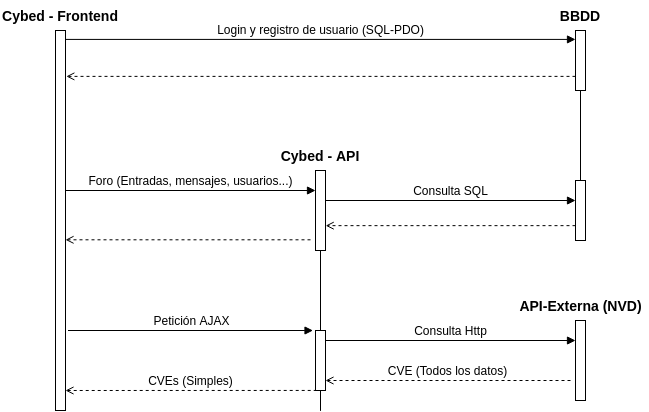

The diagram above was exported from draw.io. Its source (the exported page's mxGraphModel, read from the mxfile embedded in the PNG):
<mxGraphModel dx="942" dy="530" grid="1" gridSize="10" guides="1" tooltips="1" connect="1" arrows="1" fold="1" page="1" pageScale="1" pageWidth="827" pageHeight="1169" math="0" shadow="0">
  <root>
    <mxCell id="0" />
    <mxCell id="1" parent="0" />
    <mxCell id="nAi7RVqrybuxaFywzRDy-5" value="Cybed - Frontend" style="text;html=1;strokeColor=none;fillColor=none;align=center;verticalAlign=middle;whiteSpace=wrap;rounded=0;fontStyle=1;fontSize=14;" vertex="1" parent="1">
      <mxGeometry x="140" y="140" width="120" height="30" as="geometry" />
    </mxCell>
    <mxCell id="nAi7RVqrybuxaFywzRDy-6" value="Cybed - API" style="text;html=1;strokeColor=none;fillColor=none;align=center;verticalAlign=middle;whiteSpace=wrap;rounded=0;fontStyle=1;fontSize=14;" vertex="1" parent="1">
      <mxGeometry x="410" y="280" width="100" height="30" as="geometry" />
    </mxCell>
    <mxCell id="nAi7RVqrybuxaFywzRDy-7" value="BBDD" style="text;html=1;strokeColor=none;fillColor=none;align=center;verticalAlign=middle;whiteSpace=wrap;rounded=0;fontStyle=1;fontSize=14;" vertex="1" parent="1">
      <mxGeometry x="670" y="140" width="100" height="30" as="geometry" />
    </mxCell>
    <mxCell id="nAi7RVqrybuxaFywzRDy-9" value="" style="html=1;points=[];perimeter=orthogonalPerimeter;" vertex="1" parent="1">
      <mxGeometry x="195" y="170" width="10" height="380" as="geometry" />
    </mxCell>
    <mxCell id="nAi7RVqrybuxaFywzRDy-42" value="" style="edgeStyle=orthogonalEdgeStyle;rounded=0;orthogonalLoop=1;jettySize=auto;html=1;endArrow=none;endFill=0;" edge="1" parent="1" source="nAi7RVqrybuxaFywzRDy-10" target="nAi7RVqrybuxaFywzRDy-32">
      <mxGeometry relative="1" as="geometry" />
    </mxCell>
    <mxCell id="nAi7RVqrybuxaFywzRDy-10" value="" style="html=1;points=[];perimeter=orthogonalPerimeter;" vertex="1" parent="1">
      <mxGeometry x="455" y="310" width="10" height="80" as="geometry" />
    </mxCell>
    <mxCell id="nAi7RVqrybuxaFywzRDy-11" value="" style="html=1;points=[];perimeter=orthogonalPerimeter;" vertex="1" parent="1">
      <mxGeometry x="715" y="170" width="10" height="60" as="geometry" />
    </mxCell>
    <mxCell id="nAi7RVqrybuxaFywzRDy-12" value="API-Externa (NVD)" style="text;html=1;strokeColor=none;fillColor=none;align=center;verticalAlign=middle;whiteSpace=wrap;rounded=0;fontStyle=1;fontSize=14;" vertex="1" parent="1">
      <mxGeometry x="652.5" y="430" width="135" height="30" as="geometry" />
    </mxCell>
    <mxCell id="nAi7RVqrybuxaFywzRDy-13" value="" style="html=1;points=[];perimeter=orthogonalPerimeter;" vertex="1" parent="1">
      <mxGeometry x="715" y="460" width="10" height="80" as="geometry" />
    </mxCell>
    <mxCell id="nAi7RVqrybuxaFywzRDy-14" value="Foro (Entradas, mensajes, usuarios...)" style="html=1;verticalAlign=bottom;endArrow=block;rounded=0;fontSize=12;" edge="1" parent="1">
      <mxGeometry width="80" relative="1" as="geometry">
        <mxPoint x="205" y="330" as="sourcePoint" />
        <mxPoint x="455" y="330" as="targetPoint" />
      </mxGeometry>
    </mxCell>
    <mxCell id="nAi7RVqrybuxaFywzRDy-21" value="" style="html=1;verticalAlign=bottom;endArrow=open;rounded=0;dashed=1;endFill=0;" edge="1" parent="1">
      <mxGeometry width="80" relative="1" as="geometry">
        <mxPoint x="450" y="379.31" as="sourcePoint" />
        <mxPoint x="205" y="379.31" as="targetPoint" />
      </mxGeometry>
    </mxCell>
    <mxCell id="nAi7RVqrybuxaFywzRDy-23" value="" style="html=1;verticalAlign=bottom;endArrow=open;rounded=0;dashed=1;endFill=0;entryX=1.017;entryY=0.645;entryDx=0;entryDy=0;entryPerimeter=0;" edge="1" parent="1">
      <mxGeometry width="80" relative="1" as="geometry">
        <mxPoint x="715" y="365.15" as="sourcePoint" />
        <mxPoint x="465.1700000000001" y="365.15" as="targetPoint" />
        <Array as="points" />
      </mxGeometry>
    </mxCell>
    <mxCell id="nAi7RVqrybuxaFywzRDy-27" value="Petición AJAX" style="html=1;verticalAlign=bottom;endArrow=block;rounded=0;fontSize=12;" edge="1" parent="1">
      <mxGeometry width="80" relative="1" as="geometry">
        <mxPoint x="207.5" y="470" as="sourcePoint" />
        <mxPoint x="452.5" y="470" as="targetPoint" />
      </mxGeometry>
    </mxCell>
    <mxCell id="nAi7RVqrybuxaFywzRDy-28" value="CVEs (Simples)" style="html=1;verticalAlign=bottom;endArrow=open;rounded=0;endFill=0;dashed=1;exitX=0.121;exitY=0.999;exitDx=0;exitDy=0;exitPerimeter=0;fontSize=12;" edge="1" parent="1" source="nAi7RVqrybuxaFywzRDy-32">
      <mxGeometry width="80" relative="1" as="geometry">
        <mxPoint x="450" y="530" as="sourcePoint" />
        <mxPoint x="205" y="530" as="targetPoint" />
      </mxGeometry>
    </mxCell>
    <mxCell id="nAi7RVqrybuxaFywzRDy-29" value="Consulta Http" style="html=1;verticalAlign=bottom;endArrow=block;rounded=0;fontSize=12;" edge="1" parent="1" source="nAi7RVqrybuxaFywzRDy-32">
      <mxGeometry width="80" relative="1" as="geometry">
        <mxPoint x="470" y="480" as="sourcePoint" />
        <mxPoint x="715" y="480" as="targetPoint" />
      </mxGeometry>
    </mxCell>
    <mxCell id="nAi7RVqrybuxaFywzRDy-30" value="&lt;meta charset=&quot;utf-8&quot; style=&quot;font-size: 12px;&quot;&gt;&lt;span style=&quot;color: rgb(0, 0, 0); font-family: helvetica; font-size: 12px; font-style: normal; font-weight: 400; letter-spacing: normal; text-align: center; text-indent: 0px; text-transform: none; word-spacing: 0px; background-color: rgb(255, 255, 255); display: inline; float: none;&quot;&gt;CVE (Todos los datos)&lt;/span&gt;" style="html=1;verticalAlign=bottom;endArrow=open;rounded=0;endFill=0;dashed=1;fontSize=12;" edge="1" parent="1">
      <mxGeometry width="80" relative="1" as="geometry">
        <mxPoint x="710" y="520" as="sourcePoint" />
        <mxPoint x="465" y="520" as="targetPoint" />
      </mxGeometry>
    </mxCell>
    <mxCell id="nAi7RVqrybuxaFywzRDy-44" value="" style="edgeStyle=orthogonalEdgeStyle;rounded=0;orthogonalLoop=1;jettySize=auto;html=1;endArrow=none;endFill=0;" edge="1" parent="1" source="nAi7RVqrybuxaFywzRDy-32">
      <mxGeometry relative="1" as="geometry">
        <mxPoint x="460" y="550" as="targetPoint" />
      </mxGeometry>
    </mxCell>
    <mxCell id="nAi7RVqrybuxaFywzRDy-32" value="" style="html=1;points=[];perimeter=orthogonalPerimeter;" vertex="1" parent="1">
      <mxGeometry x="455" y="470" width="10" height="60" as="geometry" />
    </mxCell>
    <mxCell id="nAi7RVqrybuxaFywzRDy-52" value="Consulta SQL" style="html=1;verticalAlign=bottom;endArrow=block;rounded=0;fontSize=12;" edge="1" parent="1">
      <mxGeometry width="80" relative="1" as="geometry">
        <mxPoint x="465" y="340" as="sourcePoint" />
        <mxPoint x="715" y="340" as="targetPoint" />
      </mxGeometry>
    </mxCell>
    <mxCell id="nAi7RVqrybuxaFywzRDy-63" value="Login y registro de usuario (SQL-PDO)" style="html=1;verticalAlign=bottom;endArrow=block;rounded=0;exitX=1;exitY=0.037;exitDx=0;exitDy=0;exitPerimeter=0;fontSize=12;" edge="1" parent="1">
      <mxGeometry width="80" relative="1" as="geometry">
        <mxPoint x="205" y="178.91000000000008" as="sourcePoint" />
        <mxPoint x="715" y="178.91000000000008" as="targetPoint" />
      </mxGeometry>
    </mxCell>
    <mxCell id="nAi7RVqrybuxaFywzRDy-64" value="" style="html=1;verticalAlign=bottom;endArrow=open;rounded=0;dashed=1;endFill=0;entryX=1.083;entryY=0.123;entryDx=0;entryDy=0;entryPerimeter=0;" edge="1" parent="1">
      <mxGeometry width="80" relative="1" as="geometry">
        <mxPoint x="715" y="215.89" as="sourcePoint" />
        <mxPoint x="205.83000000000015" y="215.89" as="targetPoint" />
      </mxGeometry>
    </mxCell>
    <mxCell id="nAi7RVqrybuxaFywzRDy-73" value="" style="edgeStyle=orthogonalEdgeStyle;rounded=0;orthogonalLoop=1;jettySize=auto;html=1;fontSize=14;endArrow=none;endFill=0;" edge="1" parent="1" source="nAi7RVqrybuxaFywzRDy-72" target="nAi7RVqrybuxaFywzRDy-11">
      <mxGeometry relative="1" as="geometry" />
    </mxCell>
    <mxCell id="nAi7RVqrybuxaFywzRDy-72" value="" style="html=1;points=[];perimeter=orthogonalPerimeter;" vertex="1" parent="1">
      <mxGeometry x="715" y="320" width="10" height="60" as="geometry" />
    </mxCell>
  </root>
</mxGraphModel>